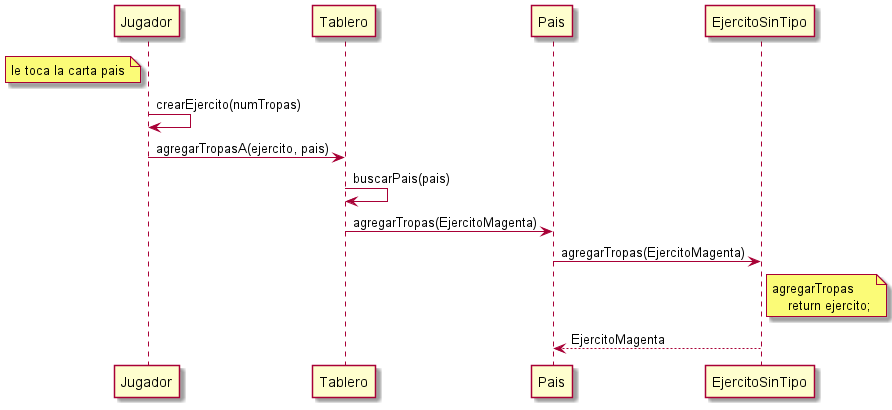

The diagram above was rendered by PlantUML. Its source (embedded in the PNG):
@startuml ModeloInicial

note left Jugador
le toca la carta pais
end note
Jugador -> Jugador: crearEjercito(numTropas)
Jugador -> Tablero: agregarTropasA(ejercito, pais)
Tablero -> Tablero: buscarPais(pais)
Tablero ->Pais: agregarTropas(EjercitoMagenta)
Pais -> EjercitoSinTipo: agregarTropas(EjercitoMagenta)
note right EjercitoSinTipo
agregarTropas
    return ejercito;
end note
EjercitoSinTipo --> Pais: EjercitoMagenta


@enduml